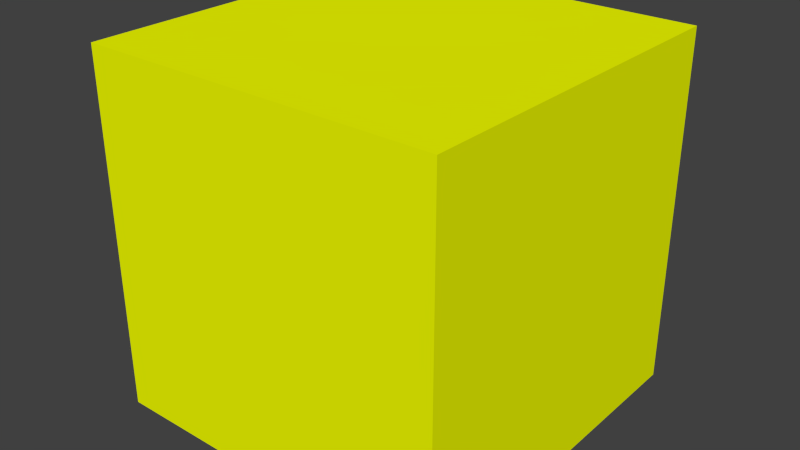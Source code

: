 # Source: zombieClone.blend  (saved by Blender 2.75.0; exported with 4.5.12 LTS)
import bpy
from mathutils import Matrix  # noqa: F401  (used for matrix-valued properties, if any)

bpy.ops.wm.read_factory_settings(use_empty=True)
scene = bpy.context.scene
scene.name = 'Scene'

# ---- collections
col_collection_1 = bpy.data.collections.new('Collection 1'); scene.collection.children.link(col_collection_1)

# ---- materials (node trees are filled in below, after node groups)
mat_zombiecolor_001 = bpy.data.materials.new('zombiecolor.001')
mat_zombiecolor_001.alpha_threshold = 0.0
mat_zombiecolor_001.use_transparent_shadow = False
mat_zombiecolor_001.diffuse_color = (0.9024, 1.0, 0.0, 1.0)
mat_zombiecolor_001.roughness = 0.5
mat_zombiecolor_001.specular_intensity = 0.0

# ---- material node trees

# ---- world
world_world = bpy.data.worlds.new('World'); scene.world = world_world
world_world.color = (0.05088, 0.05088, 0.05088)
world_world.use_sun_shadow = False
world_world.sun_shadow_jitter_overblur = 0.0
world_world.cycles.sampling_method = 'MANUAL'
world_world.cycles.sample_map_resolution = 256

# ---- meshes
me_cube_016 = bpy.data.meshes.new('Cube.016')
me_cube_016.from_pydata([(-0.4, -0.4, -0.4), (-0.4, -0.4, 0.4), (-0.4, 0.4, -0.4), (-0.4, 0.4, 0.4), (0.4, -0.4, -0.4), (0.4, -0.4, 0.4), (0.4, 0.4, -0.4), (0.4, 0.4, 0.4)], [], [(1, 3, 2, 0), (3, 7, 6, 2), (7, 5, 4, 6), (5, 1, 0, 4), (0, 2, 6, 4), (5, 7, 3, 1)])
_uv = me_cube_016.uv_layers.new(name='UVMap')
_uv.uv.foreach_set('vector', [1.09e-06, 1.0, 1.0, 1.0, 1.0, 0.0, 8.176e-07, 8.176e-07, 0.0, 1.0, 1.0, 1.0, 1.0, 0.0, 0.0, 0.0, 1.0, 1.0, 2.725e-07, 1.0, 0.0, 8.176e-07, 1.0, 2.725e-07, 1.0, 1.0, 0.0, 1.0, 0.0, 5.45e-07, 1.0, 5.45e-07, 0.0, 0.0, 0.0, 1.0, 1.0, 1.0, 1.0, 0.0, 1.0, 0.0, 1.0, 1.0, 0.0, 1.0, 0.0, 0.0])
me_cube_016.materials.append(mat_zombiecolor_001)
me_cube_016.use_remesh_preserve_volume = False
me_cube_016.use_remesh_preserve_attributes = False
me_cube_016.use_mirror_vertex_groups = False
me_cube_016.update()

# ---- objects
ob_zombieclone = bpy.data.objects.new('zombieClone', me_cube_016)

# ---- transforms, parenting, visibility, modifiers, constraints
ob_zombieclone.location = (-11.67, -2.463, 1.788)
ob_zombieclone.lineart.crease_threshold = 0.0
_c = ob_zombieclone.constraints.new('LIMIT_LOCATION'); _c.name = 'Limit Location'
_c.use_min_z = True

# ---- collection membership
col_collection_1.objects.link(ob_zombieclone)

# ---- scene / render settings (as saved in the file)
scene.frame_start = 1; scene.frame_end = 250; scene.frame_set(1)
scene.render.engine = 'BLENDER_EEVEE_NEXT'
scene.render.dither_intensity = 0.0
scene.cycles.use_denoising = False
scene.cycles.samples = 10
scene.cycles.sampling_pattern = 'TABULATED_SOBOL'
scene.cycles.light_sampling_threshold = 0.0
scene.cycles.use_adaptive_sampling = False
scene.cycles.use_light_tree = False
scene.cycles.blur_glossy = 0.0
scene.cycles.pixel_filter_type = 'GAUSSIAN'
scene.cycles.sample_clamp_indirect = 0.0
scene.view_settings.view_transform = 'Standard'
bpy.context.view_layer.update()

# ---- added for rendering (the .blend has no active camera and no usable light): camera, sun
cam_auto = bpy.data.cameras.new('AutoCamera')
cam_auto.lens = 50.0
cam_auto.sensor_width = 36.0
cam_auto.clip_end = 1000.0
ob_auto_camera = bpy.data.objects.new('AutoCamera', cam_auto)
scene.collection.objects.link(ob_auto_camera)
ob_auto_camera.location = (-10.3894, -4.0015, 2.81366)
ob_auto_camera.rotation_euler = (1.09748, -7.21219e-08, 0.694738)
scene.camera = ob_auto_camera
light_auto_sun = bpy.data.lights.new('AutoSun', 'SUN')
light_auto_sun.energy = 3.0
light_auto_sun.angle = 0.0523599
ob_auto_sun = bpy.data.objects.new('AutoSun', light_auto_sun)
scene.collection.objects.link(ob_auto_sun)
ob_auto_sun.rotation_euler = (0.872665, 0.174533, 0.523599)
bpy.context.view_layer.update()
